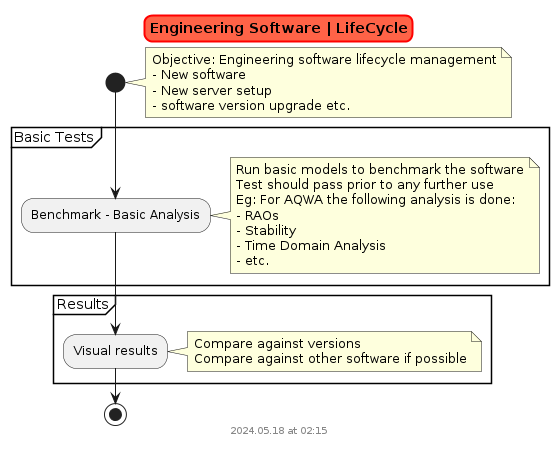

The diagram above was rendered by PlantUML. Its source (embedded in the PNG):
@startuml
skinparam titleBorderRoundCorner 15
skinparam titleBorderThickness 2
skinparam titleBorderColor red
skinparam titleBackgroundColor Tomato

title Engineering Software | LifeCycle

start

    note right
        Objective: Engineering software lifecycle management
        - New software
        - New server setup
        - software version upgrade etc.
    end note

    partition "Basic Tests" {

        :Benchmark - Basic Analysis;
            note right
                Run basic models to benchmark the software
                Test should pass prior to any further use
                Eg: For AQWA the following analysis is done: 
                - RAOs
                - Stability
                - Time Domain Analysis
                - etc.
            end note

    }

    partition "Results" {
        :Visual results;
            note right
                Compare against versions
                Compare against other software if possible
            end note

    }


stop

footer
%date("yyyy.MM.dd' at 'HH:mm")
%filename()
end footer
@enduml